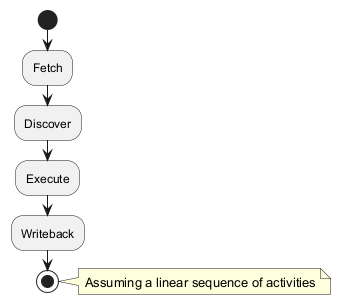

The diagram above was rendered by PlantUML. Its source (embedded in the PNG):
@startuml
start
:Fetch;
:Discover;
:Execute;
:Writeback;
stop
note right: Assuming a linear sequence of activities
@enduml